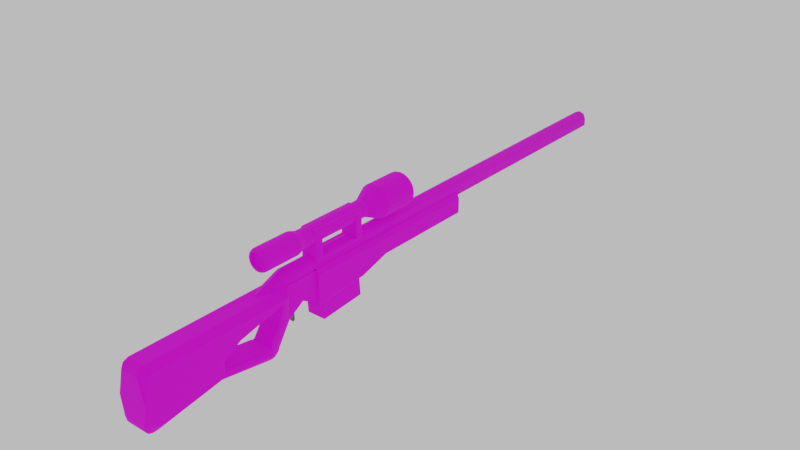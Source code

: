 # Source: awm.blend  (saved by Blender 3.6.11; exported with 4.5.12 LTS)
import bpy
from mathutils import Matrix  # noqa: F401  (used for matrix-valued properties, if any)

bpy.ops.wm.read_factory_settings(use_empty=True)
scene = bpy.context.scene
scene.name = 'Scene'

# ---- collections
col_collection = bpy.data.collections.new('Collection'); scene.collection.children.link(col_collection)

# ---- images (referenced by path relative to the original .blend; pixels are not part of the script)
import os
ASSET_DIR = os.environ.get("B2B_ASSET_DIR", "")  # directory of the original .blend (textures are referenced by path, not embedded)
HERE = os.path.dirname(os.path.abspath(__file__))  # packed textures are extracted next to this script under _unpacked/

def load_image(name, relpath, width, height, colorspace="sRGB"):
    """Load a texture the original file referenced (path relative to the .blend, or extracted next to this script)."""
    p = next((c for c in (os.path.join(HERE, relpath), os.path.join(ASSET_DIR, relpath)) if relpath and os.path.exists(c)), "")
    if p:
        img = bpy.data.images.load(p, check_existing=True)
        img.name = name
    else:  # same state as the original file: an image datablock whose file is absent (Cycles renders it pink)
        img = bpy.data.images.new(name, width, height)
        img.source = "FILE"
        img.filepath = "//" + (relpath or name)
    img.colorspace_settings.name = colorspace
    return img
img_awm_texture_png = load_image('AWM_texture.png', 'textures/AWM_texture.png', 1024, 1024, 'sRGB')

# ---- materials (node trees are filled in below, after node groups)
mat_priklad = bpy.data.materials.new('priklad')
mat_priklad.use_transparent_shadow = False
mat_metal = bpy.data.materials.new('metal')
mat_metal.use_transparent_shadow = False

# ---- material node trees
mat_priklad.use_nodes = True; mat_priklad.node_tree.nodes.clear()
_N = mat_priklad.node_tree.nodes; _L = mat_priklad.node_tree.links
n0 = _N.new('ShaderNodeBsdfPrincipled'); n0.name = 'Principled BSDF'; n0.location = (10, 300)
n0.distribution = 'GGX'
n0.subsurface_method = 'RANDOM_WALK_SKIN'
n0.inputs[2].default_value = 1.0
n0.inputs[3].default_value = 1.45
n0.inputs[27].default_value = (0.0, 0.0, 0.0, 1.0)
n0.inputs[28].default_value = 1.0
n1 = _N.new('ShaderNodeOutputMaterial'); n1.name = 'Material Output'; n1.location = (300, 300)
n2 = _N.new('ShaderNodeTexImage'); n2.name = 'Image Texture'; n2.location = (-329, 193)
n2.image = img_awm_texture_png
n2.interpolation = 'Closest'
_L.new(n0.outputs[0], n1.inputs[0])
_L.new(n2.outputs[0], n0.inputs[0])
n1.is_active_output = True
mat_metal.use_nodes = True; mat_metal.node_tree.nodes.clear()
_N = mat_metal.node_tree.nodes; _L = mat_metal.node_tree.links
n0 = _N.new('ShaderNodeBsdfPrincipled'); n0.name = 'Principled BSDF'; n0.location = (10, 300)
n0.distribution = 'GGX'
n0.subsurface_method = 'RANDOM_WALK_SKIN'
n0.inputs[0].default_value = (0.07324, 0.07324, 0.07324, 1.0)
n0.inputs[3].default_value = 1.45
n0.inputs[27].default_value = (0.0, 0.0, 0.0, 1.0)
n0.inputs[28].default_value = 1.0
n1 = _N.new('ShaderNodeOutputMaterial'); n1.name = 'Material Output'; n1.location = (300, 300)
_L.new(n0.outputs[0], n1.inputs[0])
n1.is_active_output = True

# ---- world
world_world = bpy.data.worlds.new('World'); scene.world = world_world
world_world.use_nodes = True; world_world.node_tree.nodes.clear()
_N = world_world.node_tree.nodes; _L = world_world.node_tree.links
n0 = _N.new('ShaderNodeOutputWorld'); n0.name = 'World Output'; n0.location = (300, 300)
n1 = _N.new('ShaderNodeBackground'); n1.name = 'Background'; n1.location = (10, 300)
n1.inputs[0].default_value = (0.6267, 0.6267, 0.6267, 1.0)
_L.new(n1.outputs[0], n0.inputs[0])
n0.is_active_output = True
world_world.color = (0.05088, 0.05088, 0.05088)
world_world.use_sun_shadow = False
world_world.sun_shadow_jitter_overblur = 0.0

# ---- meshes
me_cube_002 = bpy.data.meshes.new('Cube.002')
me_cube_002.from_pydata([(0.0, -1.43, -0.1522), (0.0, -1.43, 0.05874), (0.0, -1.965, 0.05874), (0.0, -1.208, -0.1569), (0.0, -1.208, -0.1703), (0.0, -0.6296, -0.07676), (0.0, 0.07676, -0.07115), (0.05874, -1.208, -0.1522), (0.05874, -1.208, 0.05874), (0.0, 0.07676, -0.07676), (0.0, 0.07676, -0.05761), (0.0, -0.8325, -0.1371), (0.09976, -2.454, -0.1522), (0.0, -1.208, 0.06377), (0.0, -1.208, 0.05875), (0.0, -1.208, 0.07676), (0.0, -0.6296, 0.06377), (0.0, -0.6296, 0.07676), (0.0, 0.07676, 0.06377), (0.05874, -1.319, 0.05874), (0.05874, -1.319, -0.08407), (0.0, 0.07676, 0.0324), (0.0, 0.07676, 0.07676), (0.0, -1.59, -0.2546), (0.0, -1.598, -0.2533), (0.0, -0.8325, 0.07676), (0.0, -1.965, -0.2438), (0.0, -1.319, -0.08407), (0.0, -1.319, 0.05874), (0.0, -1.471, -0.1474), (0.0, -2.454, -0.1522), (0.0, -1.208, 0.05874), (0.0, -1.208, -0.1522), (0.09976, -2.398, 0.0181), (0.09976, -2.414, 0.002307), (0.09976, -2.409, 0.01347), (0.0324, -0.8325, 0.07676), (0.07676, -0.8325, 0.0324), (0.06377, -0.8325, 0.06377), (0.0324, 0.07676, 0.07676), (0.07676, 0.07676, 0.0324), (0.06377, 0.07676, 0.06377), (0.07676, -0.6296, 0.0324), (0.0324, -0.6296, 0.07676), (0.06377, -0.6296, 0.06377), (0.07676, -1.208, 0.0324), (0.0324, -1.208, 0.07676), (0.05875, -1.208, 0.05875), (0.06377, -1.208, 0.06377), (0.07676, -0.8325, -0.118), (0.05788, -0.8325, -0.1371), (0.07123, -0.8325, -0.1315), (0.07676, 0.07676, -0.05761), (0.05788, 0.07676, -0.07676), (0.07123, 0.07676, -0.07115), (0.07676, -0.6296, -0.0576), (0.05788, -0.6296, -0.07676), (0.07123, -0.6296, -0.07115), (0.05788, -1.208, -0.1703), (0.07676, -1.208, -0.1511), (0.06341, -1.208, -0.1569), (0.07123, -1.208, -0.1646), (0.05874, -1.965, 0.05874), (0.05874, -1.43, 0.05874), (0.05965, -1.43, -0.1522), (0.05874, -1.578, -0.3373), (0.05874, -1.609, -0.3338), (0.05965, -1.549, -0.3285), (0.05965, -1.525, -0.3088), (0.05965, -1.512, -0.2812), (0.05874, -2.44, 0.04458), (0.05874, -2.406, 0.05874), (0.05874, -2.454, 0.01039), (0.0, -1.578, -0.3373), (0.0, -1.609, -0.3338), (0.0, -1.549, -0.3285), (0.0, -1.525, -0.3088), (0.0, -1.512, -0.2812), (0.0, -2.44, 0.04458), (0.0, -2.406, 0.05874), (0.0, -2.454, 0.01039), (0.0, -2.376, -0.3426), (0.0, -2.457, -0.2762), (0.0, -2.407, -0.3437), (0.0, -2.434, -0.3314), (0.0, -2.451, -0.3077), (0.09976, -2.433, -0.2451), (0.09976, -2.34, -0.3002), (0.09976, -2.421, -0.2698), (0.09976, -2.399, -0.2889), (0.09976, -2.371, -0.2995), (0.07569, -2.457, -0.2757), (0.06569, -2.375, -0.3425), (0.06973, -2.451, -0.3074), (0.06574, -2.434, -0.3313), (0.06432, -2.407, -0.3436), (0.09976, -1.965, 0.0181), (0.09976, -1.965, -0.1522), (0.09976, -1.965, -0.2438), (0.09976, -1.471, 0.0181), (0.06813, -1.471, -0.1474), (0.08907, -1.581, -0.3067), (0.0936, -1.598, -0.2941), (0.07547, -1.56, -0.3076), (0.06813, -1.558, -0.2831), (0.06813, -1.55, -0.2671), (0.0, -1.93, -0.1477), (0.0, -1.813, -0.08345), (0.0, -1.511, -0.1325), (0.0, -1.511, -0.01427), (0.0, -1.93, -0.2078), (0.0, -1.585, -0.2437), (0.06309, -1.511, -0.1325), (0.06813, -1.49, -0.1402), (0.06665, -1.505, -0.1347), (0.07539, -1.511, -0.01427), (0.09976, -1.491, 0.002085), (0.09263, -1.505, -0.009477), (0.09976, -1.956, -0.1511), (0.07539, -1.93, -0.1477), (0.09263, -1.937, -0.1487), (0.07539, -1.813, -0.08345), (0.09976, -1.824, -0.07588), (0.09263, -1.816, -0.08123), (0.09976, -1.955, -0.2341), (0.07539, -1.93, -0.2078), (0.09263, -1.937, -0.2155), (0.07539, -1.598, -0.2533), (0.0936, -1.598, -0.2825), (0.08646, -1.598, -0.2619), (0.06309, -1.585, -0.2437), (0.06813, -1.565, -0.2567), (0.06665, -1.579, -0.2475), (0.08201, -1.577, -0.2857), (0.06309, -1.59, -0.2546), (0.08054, -1.586, -0.2637)], [], [(65, 66, 74, 73), (71, 62, 2, 79), (7, 20, 27, 32), (55, 42, 37, 49), (62, 63, 1, 2), (12, 72, 80, 30), (52, 40, 42, 55), (12, 30, 82, 91), (39, 41, 18, 22), (43, 39, 22, 17), (49, 37, 45, 59), (63, 19, 28, 1), (56, 50, 11, 5), (8, 7, 60, 59, 45, 47), (53, 56, 5, 9), (20, 64, 0, 27), (97, 96, 33, 35, 34, 12), (20, 19, 63, 64), (54, 53, 9, 6), (72, 70, 78, 80), (68, 67, 75, 76), (113, 131, 105, 100), (46, 36, 25, 15), (19, 8, 31, 28), (58, 60, 3, 4), (40, 52, 10, 21), (87, 92, 98), (7, 8, 19, 20), (24, 110, 125, 127), (52, 54, 6, 10), (44, 43, 17, 16), (47, 46, 15, 14), (48, 47, 14, 13), (8, 47, 14, 31), (67, 65, 73, 75), (50, 58, 4, 11), (70, 71, 79, 78), (100, 29, 0, 64), (36, 43, 17, 25), (66, 98, 26, 74), (41, 40, 21, 18), (69, 68, 76, 77), (45, 48, 47), (48, 46, 47), (43, 36, 38, 44), (44, 38, 37, 42), (39, 43, 44, 41), (41, 44, 42, 40), (45, 37, 38, 48), (48, 38, 36, 46), (60, 7, 32, 3), (58, 61, 60), (61, 59, 60), (56, 53, 54, 57), (57, 54, 52, 55), (50, 56, 57, 51), (51, 57, 55, 49), (58, 50, 51, 61), (61, 51, 49, 59), (64, 69, 77, 0), (12, 91, 86), (96, 99, 63, 62), (99, 100, 64, 63), (97, 12, 86, 88, 89, 90, 87, 98), (101, 102, 66, 65), (103, 101, 65, 67), (104, 103, 67, 68), (105, 104, 68, 69), (100, 105, 69, 64), (102, 98, 66), (35, 33, 71, 70), (34, 35, 70, 72), (12, 34, 72), (33, 96, 62, 71), (92, 87, 90, 95), (95, 90, 89, 94), (94, 89, 88, 93), (93, 88, 86, 91), (81, 92, 95, 83), (83, 95, 94, 84), (84, 94, 93, 85), (85, 93, 91, 82), (92, 81, 26, 98), (125, 110, 106, 119), (121, 119, 106, 107), (118, 122, 96, 97), (130, 112, 108, 111), (23, 134, 130, 111), (133, 103, 104), (133, 101, 103), (115, 121, 107, 109), (127, 134, 23, 24), (122, 116, 99, 96), (124, 118, 97, 98), (133, 128, 102, 101), (131, 133, 104, 105), (112, 115, 109, 108), (128, 124, 98, 102), (122, 118, 120, 123), (123, 120, 119, 121), (118, 124, 126, 120), (120, 126, 125, 119), (121, 115, 117, 123), (123, 117, 116, 122), (115, 112, 114, 117), (117, 114, 113, 116), (134, 127, 129, 135), (135, 129, 128, 133), (112, 130, 132, 114), (114, 132, 131, 113), (127, 125, 126, 129), (129, 126, 124, 128), (130, 134, 135, 132), (132, 135, 133, 131), (116, 113, 100, 99)])
_uv = me_cube_002.uv_layers.new(name='UVMap')
_uv.uv.foreach_set('vector', [0.3143, 0.9645, 0.326, 0.9644, 0.3258, 0.9871, 0.3141, 0.9872, 0.2066, 0.8584, 0.3776, 0.8584, 0.3777, 0.881, 0.2066, 0.881, 0.5495, 0.917, 0.5897, 0.9152, 0.5893, 0.9379, 0.549, 0.9397, 0.2274, 0.8721, 0.2274, 0.907, 0.1487, 0.907, 0.1487, 0.8487, 0.3776, 0.8584, 0.5852, 0.8584, 0.5852, 0.881, 0.3777, 0.881, 0.1113, 0.9239, 0.04824, 0.908, 0.04822, 0.8852, 0.1113, 0.8852, 0.501, 0.872, 0.501, 0.9069, 0.2274, 0.907, 0.2274, 0.8721, 0.1113, 0.9239, 0.1113, 0.8852, 0.1594, 0.8852, 0.1592, 0.9145, 0.4558, 0.8831, 0.4608, 0.871, 0.4609, 0.8957, 0.4558, 0.8957, 0.2345, 0.9831, 0.5086, 0.9831, 0.5086, 0.9956, 0.2346, 0.9956, 0.1487, 0.8487, 0.1487, 0.907, 0.003065, 0.9071, 0.003065, 0.8359, 0.5852, 0.8584, 0.6282, 0.8584, 0.6282, 0.881, 0.5852, 0.881, 0.2804, 0.9379, 0.361, 0.9394, 0.361, 0.9618, 0.2803, 0.9603, 0.367, 0.8887, 0.4488, 0.8887, 0.4506, 0.8905, 0.4484, 0.8957, 0.3772, 0.8957, 0.367, 0.8887, 0.007655, 0.9396, 0.2804, 0.9379, 0.2803, 0.9603, 0.007605, 0.962, 0.5897, 0.9152, 0.6351, 0.9175, 0.6346, 0.9406, 0.5893, 0.9379, 0.4764, 0.9163, 0.4737, 0.8503, 0.6412, 0.8432, 0.6456, 0.8448, 0.6475, 0.8491, 0.6658, 0.9083, 0.2245, 0.9004, 0.2222, 0.845, 0.2651, 0.8432, 0.2686, 0.925, 0.5128, 0.8681, 0.515, 0.8733, 0.5151, 0.8957, 0.5129, 0.8957, 0.04824, 0.908, 0.0348, 0.9082, 0.03477, 0.8854, 0.04822, 0.8852, 0.2929, 0.9633, 0.3027, 0.9639, 0.3025, 0.987, 0.2927, 0.9863, 0.2919, 0.9193, 0.3228, 0.9633, 0.317, 0.9676, 0.2844, 0.9225, 0.009952, 0.9831, 0.1558, 0.9831, 0.1558, 0.9956, 0.009956, 0.9956, 0.6282, 0.8584, 0.6712, 0.8584, 0.6712, 0.881, 0.6282, 0.881, 0.4558, 0.8884, 0.4506, 0.8905, 0.4506, 0.8659, 0.4558, 0.8659, 0.4728, 0.8659, 0.5076, 0.8659, 0.5077, 0.8957, 0.473, 0.8957, 0.6071, 0.9473, 0.6223, 0.9618, 0.4603, 0.9455, 0.1827, 0.9286, 0.1793, 0.8468, 0.2222, 0.845, 0.2245, 0.9004, 0.1666, 0.8829, 0.03777, 0.8852, 0.03773, 0.8562, 0.1665, 0.8538, 0.5076, 0.8659, 0.5128, 0.8681, 0.5129, 0.8957, 0.5077, 0.8957, 0.6693, 0.9822, 0.6571, 0.9872, 0.6445, 0.9872, 0.6445, 0.9822, 0.367, 0.8887, 0.36, 0.8785, 0.36, 0.8659, 0.367, 0.8659, 0.6445, 0.9822, 0.6465, 0.9802, 0.6693, 0.9802, 0.6692, 0.9822, 0.367, 0.8887, 0.367, 0.8887, 0.367, 0.8659, 0.367, 0.8659, 0.3027, 0.9639, 0.3143, 0.9645, 0.3141, 0.9872, 0.3025, 0.987, 0.361, 0.9394, 0.5075, 0.9396, 0.5074, 0.962, 0.361, 0.9618, 0.1934, 0.8577, 0.2066, 0.8584, 0.2066, 0.881, 0.1934, 0.8803, 0.6506, 0.9142, 0.6501, 0.9406, 0.6346, 0.9406, 0.6351, 0.9175, 0.1558, 0.9831, 0.2345, 0.9831, 0.2346, 0.9956, 0.1558, 0.9956, 0.326, 0.9644, 0.4603, 0.9455, 0.46, 0.9841, 0.3258, 0.9871, 0.4608, 0.871, 0.4728, 0.8659, 0.473, 0.8957, 0.4609, 0.8957, 0.5834, 0.8799, 0.5946, 0.88, 0.5941, 0.9031, 0.5829, 0.903, 0.3772, 0.8957, 0.365, 0.8907, 0.367, 0.8887, 0.365, 0.8907, 0.36, 0.8785, 0.367, 0.8887, 0.2345, 0.9831, 0.1558, 0.9831, 0.1558, 0.9705, 0.2346, 0.9705, 0.2276, 0.9192, 0.149, 0.9192, 0.1487, 0.907, 0.2274, 0.907, 0.5086, 0.9831, 0.2345, 0.9831, 0.2346, 0.9705, 0.5086, 0.9705, 0.5013, 0.9191, 0.2276, 0.9192, 0.2274, 0.907, 0.501, 0.9069, 0.003065, 0.9071, 0.1487, 0.907, 0.149, 0.9192, 0.003329, 0.9193, 0.00996, 0.9705, 0.1558, 0.9705, 0.1558, 0.9831, 0.009952, 0.9831, 0.4506, 0.8905, 0.4488, 0.8887, 0.4488, 0.8659, 0.4506, 0.8659, 0.4558, 0.8884, 0.4536, 0.8936, 0.4506, 0.8905, 0.4536, 0.8936, 0.4484, 0.8957, 0.4506, 0.8905, 0.2804, 0.9379, 0.007655, 0.9396, 0.007451, 0.9342, 0.2802, 0.9326, 0.2275, 0.8668, 0.5011, 0.8667, 0.501, 0.872, 0.2274, 0.8721, 0.361, 0.9394, 0.2804, 0.9379, 0.2802, 0.9326, 0.3608, 0.9341, 0.1488, 0.8434, 0.2275, 0.8668, 0.2274, 0.8721, 0.1487, 0.8487, 0.5075, 0.9396, 0.361, 0.9394, 0.3608, 0.9341, 0.5072, 0.9342, 0.003178, 0.8306, 0.1488, 0.8434, 0.1487, 0.8487, 0.003065, 0.8359, 0.5304, 0.88, 0.5834, 0.8799, 0.5829, 0.903, 0.5299, 0.9031, 0.6658, 0.9083, 0.6684, 0.9561, 0.6589, 0.9447, 0.3777, 0.8406, 0.5694, 0.8406, 0.5852, 0.8584, 0.3776, 0.8584, 0.2824, 0.8584, 0.2844, 0.9225, 0.2686, 0.925, 0.2651, 0.8432, 0.4764, 0.9163, 0.6658, 0.9083, 0.6589, 0.9447, 0.6548, 0.9544, 0.6466, 0.9622, 0.6358, 0.9668, 0.6239, 0.9675, 0.4779, 0.9518, 0.3299, 0.9825, 0.3365, 0.9773, 0.3405, 0.9925, 0.3287, 0.9943, 0.3217, 0.9831, 0.3299, 0.9825, 0.3287, 0.9943, 0.3173, 0.9914, 0.3203, 0.9737, 0.3217, 0.9831, 0.3173, 0.9914, 0.308, 0.9841, 0.317, 0.9676, 0.3203, 0.9737, 0.308, 0.9841, 0.3022, 0.9737, 0.2844, 0.9225, 0.317, 0.9676, 0.3022, 0.9737, 0.2686, 0.925, 0.3365, 0.9773, 0.4779, 0.9518, 0.3405, 0.9925, 0.2055, 0.8404, 0.2098, 0.8406, 0.2066, 0.8584, 0.1934, 0.8577, 0.05086, 0.9244, 0.04647, 0.9244, 0.0348, 0.9082, 0.04824, 0.908, 0.1113, 0.9239, 0.05086, 0.9244, 0.04824, 0.908, 0.2098, 0.8406, 0.3777, 0.8406, 0.3776, 0.8584, 0.2066, 0.8584, 0.6376, 0.9833, 0.6239, 0.9675, 0.6358, 0.9668, 0.65, 0.9832, 0.65, 0.9832, 0.6358, 0.9668, 0.6466, 0.9622, 0.6601, 0.978, 0.6601, 0.978, 0.6466, 0.9622, 0.6548, 0.9544, 0.6666, 0.9685, 0.6666, 0.9685, 0.6548, 0.9544, 0.6589, 0.9447, 0.6684, 0.9561, 0.6223, 0.9872, 0.6223, 0.9618, 0.6347, 0.9624, 0.6346, 0.9872, 0.6346, 0.9872, 0.6347, 0.9624, 0.6445, 0.9614, 0.6444, 0.9868, 0.1805, 0.8855, 0.1805, 0.911, 0.1715, 0.9123, 0.1715, 0.8853, 0.1715, 0.8853, 0.1715, 0.9123, 0.1592, 0.9145, 0.1594, 0.8852, 0.6223, 0.9618, 0.6223, 0.9872, 0.46, 0.9841, 0.4603, 0.9455, 0.6238, 0.9031, 0.5946, 0.9032, 0.5946, 0.88, 0.6238, 0.8799, 0.4877, 0.9055, 0.5353, 0.9063, 0.5359, 0.9355, 0.4882, 0.9346, 0.4731, 0.916, 0.4206, 0.889, 0.4737, 0.8503, 0.4764, 0.9163, 0.6785, 0.8595, 0.6344, 0.8599, 0.6347, 0.8354, 0.6788, 0.835, 0.683, 0.835, 0.6828, 0.8594, 0.6785, 0.8595, 0.6788, 0.835, 0.3281, 0.9743, 0.3217, 0.9831, 0.3203, 0.9737, 0.3281, 0.9743, 0.3299, 0.9825, 0.3217, 0.9831, 0.3686, 0.9063, 0.4877, 0.9055, 0.4882, 0.9346, 0.3692, 0.9355, 0.1665, 0.8538, 0.1697, 0.8585, 0.1697, 0.8828, 0.1666, 0.8829, 0.4206, 0.889, 0.2903, 0.8642, 0.2824, 0.8584, 0.4737, 0.8503, 0.4741, 0.9482, 0.4731, 0.916, 0.4764, 0.9163, 0.4779, 0.9518, 0.3281, 0.9743, 0.3363, 0.9728, 0.3365, 0.9773, 0.3299, 0.9825, 0.3228, 0.9633, 0.3281, 0.9743, 0.3203, 0.9737, 0.317, 0.9676, 0.6344, 0.8599, 0.5886, 0.8642, 0.5888, 0.835, 0.6347, 0.8354, 0.3363, 0.9728, 0.4741, 0.9482, 0.4779, 0.9518, 0.3365, 0.9773, 0.4206, 0.889, 0.4731, 0.916, 0.4655, 0.9154, 0.4174, 0.8912, 0.4888, 0.8987, 0.5383, 0.8996, 0.5353, 0.9063, 0.4877, 0.9055, 0.4731, 0.916, 0.4741, 0.9482, 0.4665, 0.9413, 0.4655, 0.9154, 0.6306, 0.8806, 0.6306, 0.9064, 0.6238, 0.9031, 0.6238, 0.8799, 0.4877, 0.9055, 0.3686, 0.9063, 0.366, 0.8996, 0.4888, 0.8987, 0.4888, 0.8987, 0.366, 0.8996, 0.36, 0.8966, 0.4916, 0.8957, 0.5886, 0.8642, 0.6344, 0.8599, 0.6352, 0.8613, 0.5866, 0.8709, 0.2959, 0.8685, 0.2974, 0.917, 0.2919, 0.9193, 0.2903, 0.8642, 0.1697, 0.8585, 0.1665, 0.8538, 0.1665, 0.8492, 0.1711, 0.8513, 0.3311, 0.9657, 0.3357, 0.9648, 0.3363, 0.9728, 0.3281, 0.9743, 0.2997, 0.916, 0.3299, 0.9579, 0.3278, 0.9595, 0.2974, 0.917, 0.2974, 0.917, 0.3278, 0.9595, 0.3228, 0.9633, 0.2919, 0.9193, 0.1665, 0.8538, 0.03773, 0.8562, 0.03478, 0.8492, 0.1665, 0.8492, 0.3357, 0.9648, 0.4665, 0.9413, 0.4741, 0.9482, 0.3363, 0.9728, 0.1716, 0.859, 0.1697, 0.8585, 0.1711, 0.8513, 0.1738, 0.8575, 0.3278, 0.9595, 0.3311, 0.9657, 0.3281, 0.9743, 0.3228, 0.9633, 0.2903, 0.8642, 0.2919, 0.9193, 0.2844, 0.9225, 0.2824, 0.8584])
me_cube_002.materials.append(mat_priklad)
me_cube_002.update()
me_cube_003 = bpy.data.meshes.new('Cube.003')
me_cube_003.from_pydata([(0.04922, 2.993, -0.04922), (0.04922, -0.04922, -0.04922), (0.04922, 2.993, -0.002227), (0.0, 2.991, 0.04836), (0.03415, 2.993, 0.03415), (-0.002227, -0.04922, 0.04922), (0.04922, -0.04922, -0.002227), (0.03415, -0.04922, 0.03415), (0.04922, -0.2638, -0.1248), (-0.002227, -0.2638, -0.03512), (0.04922, -0.2638, -0.08657), (0.03415, -0.2638, -0.05019), (0.0, -0.04922, -0.04922), (0.0, -0.2638, -0.1248), (0.0, 2.993, -0.04922), (0.03339, 2.993, -0.03133), (0.03339, 2.993, -0.002778), (0.0, 2.992, 0.02795), (0.02776, 2.993, 0.01932), (0.0, 2.993, -0.03835), (0.03339, 2.754, -0.03133), (0.03339, 2.754, -0.002778), (0.0, 2.753, 0.02795), (0.02776, 2.754, 0.01932), (0.0, 2.754, -0.03835)], [], [(2, 0, 1, 6), (5, 3, 4, 7), (7, 4, 2, 6), (6, 1, 8, 10), (7, 6, 10, 11), (5, 7, 11, 9), (8, 1, 12, 13), (14, 0, 15, 19), (0, 14, 12, 1), (4, 3, 17, 18), (0, 2, 16, 15), (2, 4, 18, 16), (19, 15, 20, 24), (16, 18, 23, 21), (18, 17, 22, 23), (15, 16, 21, 20), (22, 24, 20, 21, 23)])
me_cube_003.polygons.foreach_set('use_smooth', [True] * 17)
_uv = me_cube_003.uv_layers.new(name='UVMap')
_uv.uv.foreach_set('vector', [0.009239, 0.8052, 0.009372, 0.7981, 0.4761, 0.8034, 0.476, 0.8105, 0.4692, 0.7848, 0.009218, 0.7802, 0.009278, 0.7742, 0.4693, 0.7788, 0.4759, 0.8164, 0.009218, 0.8112, 0.009239, 0.8052, 0.476, 0.8105, 0.476, 0.8105, 0.4761, 0.8034, 0.5092, 0.7924, 0.5091, 0.7981, 0.4759, 0.8164, 0.476, 0.8105, 0.5091, 0.7981, 0.5091, 0.8041, 0.4692, 0.7848, 0.4693, 0.7788, 0.5038, 0.7742, 0.5038, 0.7802, 0.504, 0.7924, 0.4696, 0.7924, 0.4696, 0.7848, 0.504, 0.7848, 0.009218, 0.7848, 0.009218, 0.7924, 0.009218, 0.7924, 0.009218, 0.7848, 0.009218, 0.7924, 0.009218, 0.7848, 0.4696, 0.7848, 0.4696, 0.7924, 0.009278, 0.7742, 0.009218, 0.7802, 0.009218, 0.7802, 0.009278, 0.7742, 0.009372, 0.7981, 0.009239, 0.8052, 0.009239, 0.8052, 0.009372, 0.7981, 0.009239, 0.8052, 0.009218, 0.8112, 0.009218, 0.8112, 0.009239, 0.8052, 0.3337, 0.6967, 0.3443, 0.6968, 0.3443, 0.7711, 0.3337, 0.7711, 0.3531, 0.6968, 0.3601, 0.6968, 0.3601, 0.7711, 0.3531, 0.7711, 0.3601, 0.6964, 0.3691, 0.6968, 0.3691, 0.7711, 0.3601, 0.7708, 0.3443, 0.6968, 0.3531, 0.6968, 0.3531, 0.7711, 0.3443, 0.7711, 0.3233, 0.7711, 0.3233, 0.7505, 0.3337, 0.7527, 0.3337, 0.7616, 0.3319, 0.7684])
me_cube_003.materials.append(mat_priklad)
me_cube_003.update()
me_cube_004 = bpy.data.meshes.new('Cube.004')
me_cube_004.from_pydata([(0.02882, 0.106, 0.06628), (0.06349, 0.1553, -0.06628), (0.02882, -0.106, 0.06628), (0.06349, -0.1553, -0.06628), (0.06349, -0.1553, 0.06628), (0.06349, 0.1553, 0.06628), (0.02882, 0.106, 0.01695), (0.02882, -0.106, 0.01695), (0.0, -0.1553, 0.06628), (0.0, -0.1553, -0.06628), (0.0, 0.1553, 0.06628), (0.0, 0.1553, -0.06628), (0.0, -0.106, 0.06628), (0.0, 0.106, 0.06628), (0.0, -0.106, 0.01695), (0.0, 0.106, 0.01695), (-9.502e-17, -0.023, 0.06637), (0.01809, -0.02328, 0.04829), (0.01279, -0.02308, 0.06108), (-1.191e-16, 0.08528, 0.06468), (0.01809, 0.085, 0.0466), (0.01279, 0.0852, 0.05939), (-2.754e-11, 0.08523, 0.06142), (0.01483, 0.085, 0.0466), (0.01049, 0.08516, 0.05708), (-2.754e-11, 0.09115, 0.06133), (0.01483, 0.09092, 0.0465), (0.01049, 0.09108, 0.05699), (-3.582e-11, 0.09122, 0.06579), (0.01928, 0.09092, 0.0465), (0.01364, 0.09113, 0.06014), (-3.247e-11, 0.09694, 0.06389), (0.01748, 0.09666, 0.04641), (0.01236, 0.09686, 0.05877), (-3.824e-11, -0.0308, 0.06197), (0.01356, -0.03101, 0.04841), (0.009589, -0.03086, 0.05799), (-3.824e-11, -0.05043, 0.06227), (0.01356, -0.05065, 0.04871), (0.009589, -0.0505, 0.0583), (-2.445e-11, -0.05045, 0.06129), (0.01258, -0.05065, 0.04871), (0.008896, -0.05051, 0.05761), (-5.665e-11, -0.1009, 0.05428), (0.004778, -0.101, 0.0495), (0.003379, -0.1009, 0.05288), (-1.256e-16, 0.09666, 0.04641), (-8.171e-17, -0.101, 0.0495)], [(29, 46)], [(5, 1, 3, 4), (10, 11, 1, 5), (13, 0, 6, 15), (9, 3, 1, 11), (2, 0, 5, 4), (12, 2, 4, 8), (0, 2, 7, 6), (2, 12, 14, 7), (7, 14, 15, 6), (0, 13, 10, 5), (4, 3, 9, 8), (16, 18, 21, 19), (18, 17, 20, 21), (21, 20, 23, 24), (19, 21, 24, 22), (24, 23, 26, 27), (22, 24, 27, 25), (25, 27, 30, 28), (27, 26, 29, 30), (30, 29, 32, 33), (28, 30, 33, 31), (17, 18, 36, 35), (18, 16, 34, 36), (35, 36, 39, 38), (36, 34, 37, 39), (38, 39, 42, 41), (39, 37, 40, 42), (42, 40, 43, 45), (41, 42, 45, 44), (32, 46, 31, 33), (44, 45, 43, 47)])
_uv = me_cube_004.uv_layers.new(name='UVMap')
_uv.uv.foreach_set('vector', [0.2177, 0.7677, 0.2177, 0.7169, 0.3368, 0.7169, 0.3368, 0.7677, 0.7086, 0.725, 0.7086, 0.7835, 0.6805, 0.7835, 0.6805, 0.725, 0.1668, 0.7304, 0.1865, 0.7304, 0.1865, 0.7528, 0.1668, 0.7528, 0.3729, 0.7254, 0.3729, 0.703, 0.4822, 0.703, 0.4822, 0.7254, 0.5411, 0.7384, 0.6229, 0.7384, 0.6419, 0.7461, 0.522, 0.7461, 0.5411, 0.7216, 0.5411, 0.7384, 0.522, 0.7461, 0.522, 0.7216, 0.7151, 0.9803, 0.7151, 0.9377, 0.7251, 0.9377, 0.7251, 0.9803, 0.1865, 0.7304, 0.2062, 0.7304, 0.2062, 0.7528, 0.1865, 0.7528, 0.7251, 0.9377, 0.7338, 0.9377, 0.7338, 0.9803, 0.7251, 0.9803, 0.6229, 0.7384, 0.6229, 0.7216, 0.6419, 0.7216, 0.6419, 0.7461, 0.6925, 0.7017, 0.6925, 0.7576, 0.6658, 0.7576, 0.6658, 0.7017, 0.7897, 0.9388, 0.7793, 0.9388, 0.7793, 0.8577, 0.7897, 0.8577, 0.7793, 0.9388, 0.7719, 0.9393, 0.7719, 0.8581, 0.7793, 0.8577, 0.7993, 0.8766, 0.8089, 0.8806, 0.8071, 0.8823, 0.7993, 0.8791, 0.7897, 0.8806, 0.7993, 0.8766, 0.7993, 0.8791, 0.7914, 0.8823, 0.7983, 0.887, 0.8043, 0.8868, 0.8042, 0.8912, 0.7982, 0.8915, 0.7898, 0.8868, 0.7983, 0.887, 0.7982, 0.8915, 0.7897, 0.8912, 0.792, 0.87, 0.7999, 0.8733, 0.7999, 0.8766, 0.7897, 0.8724, 0.7999, 0.8733, 0.8078, 0.87, 0.8101, 0.8724, 0.7999, 0.8766, 0.8007, 0.8826, 0.8086, 0.8823, 0.8072, 0.8866, 0.8001, 0.8868, 0.7897, 0.8823, 0.8007, 0.8826, 0.8001, 0.8868, 0.7901, 0.8866, 0.7719, 0.9393, 0.7793, 0.9388, 0.7806, 0.9448, 0.7751, 0.9451, 0.7793, 0.9388, 0.7897, 0.9388, 0.7884, 0.9448, 0.7806, 0.9448, 0.7751, 0.9451, 0.7806, 0.9448, 0.7806, 0.9595, 0.7751, 0.9598, 0.7806, 0.9448, 0.7884, 0.9448, 0.7884, 0.9595, 0.7806, 0.9595, 0.8041, 0.892, 0.7969, 0.895, 0.7969, 0.8942, 0.8035, 0.8915, 0.7969, 0.895, 0.7897, 0.892, 0.7902, 0.8915, 0.7969, 0.8942, 0.7897, 0.8649, 0.7897, 0.8577, 0.8277, 0.8599, 0.8277, 0.8627, 0.79, 0.87, 0.7897, 0.8649, 0.8277, 0.8627, 0.8278, 0.8646, 0.8028, 0.895, 0.8028, 0.9081, 0.7897, 0.9081, 0.7935, 0.8988, 0.7933, 0.9117, 0.7907, 0.9106, 0.7897, 0.9081, 0.7933, 0.9081])
me_cube_004.materials.append(mat_priklad)
me_cube_004.update()
me_circle = bpy.data.meshes.new('Circle')
me_circle.from_pydata([(0.0, 0.1085, 0.0), (0.0, -0.1085, 0.0), (0.03352, -0.1032, 0.0), (0.06377, -0.08777, 0.0), (0.08777, -0.06377, 0.0), (0.1032, -0.03352, 0.0), (0.1085, 0.0, 0.0), (0.1032, 0.03352, 0.0), (0.08777, 0.06377, 0.0), (0.06377, 0.08777, 0.0), (0.03352, 0.1032, 0.0), (-4.411e-17, 0.1085, -0.1987), (-4.411e-17, -0.1085, -0.1987), (0.03352, -0.1032, -0.1987), (0.06377, -0.08777, -0.1987), (0.08777, -0.06377, -0.1987), (0.1032, -0.03352, -0.1987), (0.1085, 8.684e-09, -0.1987), (0.1032, 0.03352, -0.1987), (0.08777, 0.06377, -0.1987), (0.06377, 0.08777, -0.1987), (0.03352, 0.1032, -0.1987), (7.347e-10, 0.055, -0.3126), (7.347e-10, -0.055, -0.3126), (0.017, -0.05231, -0.3126), (0.03233, -0.04449, -0.3126), (0.04449, -0.03233, -0.3126), (0.05231, -0.017, -0.3126), (0.055, 6.928e-09, -0.3126), (0.05231, 0.017, -0.3126), (0.04449, 0.03233, -0.3126), (0.03233, 0.04449, -0.3126), (0.017, 0.05231, -0.3126), (7.347e-10, 0.055, -0.8283), (7.347e-10, -0.055, -0.8283), (0.017, -0.05231, -0.8283), (0.03233, -0.04449, -0.8283), (0.04449, -0.03233, -0.8283), (0.05231, -0.017, -0.8283), (0.055, 2.947e-08, -0.8283), (0.05231, 0.017, -0.8283), (0.04449, 0.03233, -0.8283), (0.03233, 0.04449, -0.8283), (0.017, 0.05231, -0.8283), (1.144e-09, 0.07239, -0.8794), (1.144e-09, -0.07239, -0.8794), (0.02237, -0.06885, -0.8794), (0.04255, -0.05856, -0.8794), (0.05856, -0.04255, -0.8794), (0.06885, -0.02237, -0.8794), (0.07239, 3.355e-08, -0.8794), (0.06885, 0.02237, -0.8794), (0.05856, 0.04255, -0.8794), (0.04255, 0.05856, -0.8794), (0.02237, 0.06885, -0.8794), (0.01574, 0.04845, -1.118), (0.02994, 0.04121, -1.118), (0.04121, 0.02994, -1.118), (0.04845, 0.01574, -1.118), (0.05094, 4.547e-08, -1.118), (0.04845, -0.01574, -1.118), (0.04121, -0.02994, -1.118), (0.02994, -0.04121, -1.118), (0.01574, -0.04845, -1.118), (4.584e-09, -0.05094, -1.118), (5.594e-09, 0.05094, -1.118), (2.627e-09, 0.05094, -1.141), (1.144e-09, 0.07239, -1.12), (1.591e-09, 0.06611, -1.135), (1.144e-09, -0.07239, -1.12), (1.617e-09, -0.05094, -1.141), (1.288e-09, -0.06611, -1.135), (0.02237, -0.06885, -1.12), (0.01574, -0.04845, -1.141), (0.02043, -0.06287, -1.135), (0.04255, -0.05856, -1.12), (0.02994, -0.04121, -1.141), (0.03886, -0.05348, -1.135), (0.05856, -0.04255, -1.12), (0.04121, -0.02994, -1.141), (0.05348, -0.03886, -1.135), (0.06885, -0.02237, -1.12), (0.04845, -0.01574, -1.141), (0.06287, -0.02043, -1.135), (0.07239, 4.405e-08, -1.12), (0.05094, 4.547e-08, -1.141), (0.06611, 4.486e-08, -1.135), (0.06885, 0.02237, -1.12), (0.04845, 0.01574, -1.141), (0.06287, 0.02043, -1.135), (0.05856, 0.04255, -1.12), (0.04121, 0.02994, -1.141), (0.05348, 0.03886, -1.135), (0.04255, 0.05856, -1.12), (0.02994, 0.04121, -1.141), (0.03886, 0.05348, -1.135), (0.02237, 0.06885, -1.12), (0.01574, 0.04845, -1.141), (0.02043, 0.06287, -1.135), (6.392e-18, 0.1085, 0.02878), (2.021e-10, 0.09474, 0.04236), (5.052e-11, 0.1045, 0.03839), (-2.021e-10, -0.09474, 0.04236), (6.392e-18, -0.1085, 0.02878), (-5.052e-11, -0.1045, 0.03839), (0.02928, -0.0901, 0.04236), (0.03352, -0.1032, 0.02878), (0.03228, -0.09935, 0.03839), (0.05569, -0.07664, 0.04236), (0.06377, -0.08777, 0.02878), (0.0614, -0.08451, 0.03839), (0.07664, -0.05569, 0.04236), (0.08777, -0.06377, 0.02878), (0.08451, -0.0614, 0.03839), (0.0901, -0.02928, 0.04236), (0.1032, -0.03352, 0.02878), (0.09935, -0.03228, 0.03839), (0.09474, -2.021e-09, 0.04236), (0.1085, -1.258e-09, 0.02878), (0.1045, -1.743e-09, 0.03839), (0.0901, 0.02928, 0.04236), (0.1032, 0.03352, 0.02878), (0.09935, 0.03228, 0.03839), (0.07664, 0.05569, 0.04236), (0.08777, 0.06377, 0.02878), (0.08451, 0.0614, 0.03839), (0.05569, 0.07664, 0.04236), (0.06377, 0.08777, 0.02878), (0.0614, 0.08451, 0.03839), (0.02928, 0.0901, 0.04236), (0.03352, 0.1032, 0.02878), (0.03228, 0.09935, 0.03839), (0.02928, 0.0901, 0.0005122), (0.05569, 0.07664, 0.0005122), (0.07664, 0.05569, 0.0005122), (0.0901, 0.02928, 0.0005122), (0.09474, -1.913e-10, 0.0005122), (0.0901, -0.02928, 0.0005122), (0.07664, -0.05569, 0.0005122), (0.05569, -0.07664, 0.0005122), (0.02928, -0.0901, 0.0005122), (0.0, -0.09474, 0.0005122), (0.0, 0.09474, 0.0005122)], [], [(2, 106, 103, 1), (10, 130, 127, 9), (3, 109, 106, 2), (4, 112, 109, 3), (5, 115, 112, 4), (6, 118, 115, 5), (7, 121, 118, 6), (8, 124, 121, 7), (9, 127, 124, 8), (8, 19, 20, 9), (1, 12, 13, 2), (9, 20, 21, 10), (2, 13, 14, 3), (10, 21, 11, 0), (3, 14, 15, 4), (4, 15, 16, 5), (5, 16, 17, 6), (6, 17, 18, 7), (7, 18, 19, 8), (18, 29, 30, 19), (19, 30, 31, 20), (12, 23, 24, 13), (20, 31, 32, 21), (13, 24, 25, 14), (21, 32, 22, 11), (14, 25, 26, 15), (15, 26, 27, 16), (16, 27, 28, 17), (17, 28, 29, 18), (26, 37, 38, 27), (27, 38, 39, 28), (28, 39, 40, 29), (29, 40, 41, 30), (30, 41, 42, 31), (23, 34, 35, 24), (31, 42, 43, 32), (24, 35, 36, 25), (32, 43, 33, 22), (25, 36, 37, 26), (41, 52, 53, 42), (34, 45, 46, 35), (42, 53, 54, 43), (35, 46, 47, 36), (43, 54, 44, 33), (36, 47, 48, 37), (37, 48, 49, 38), (38, 49, 50, 39), (39, 50, 51, 40), (40, 51, 52, 41), (50, 84, 87, 51), (51, 87, 90, 52), (52, 90, 93, 53), (45, 69, 72, 46), (53, 93, 96, 54), (46, 72, 75, 47), (47, 75, 78, 48), (48, 78, 81, 49), (49, 81, 84, 50), (54, 96, 67, 44), (73, 74, 71, 70), (74, 72, 69, 71), (76, 77, 74, 73), (77, 75, 72, 74), (79, 80, 77, 76), (80, 78, 75, 77), (82, 83, 80, 79), (83, 81, 78, 80), (85, 86, 83, 82), (86, 84, 81, 83), (88, 89, 86, 85), (89, 87, 84, 86), (91, 92, 89, 88), (92, 90, 87, 89), (94, 95, 92, 91), (95, 93, 90, 92), (97, 98, 95, 94), (98, 96, 93, 95), (66, 68, 98, 97), (68, 67, 96, 98), (73, 63, 62, 76), (82, 60, 59, 85), (91, 57, 56, 94), (97, 55, 65, 66), (70, 64, 63, 73), (79, 61, 60, 82), (88, 58, 57, 91), (76, 62, 61, 79), (85, 59, 58, 88), (94, 56, 55, 97), (0, 99, 130, 10), (120, 123, 134, 135), (55, 56, 57, 58, 59, 60, 61, 62, 63, 64, 65), (106, 107, 104, 103), (107, 105, 102, 104), (109, 110, 107, 106), (110, 108, 105, 107), (112, 113, 110, 109), (113, 111, 108, 110), (115, 116, 113, 112), (116, 114, 111, 113), (118, 119, 116, 115), (119, 117, 114, 116), (121, 122, 119, 118), (122, 120, 117, 119), (124, 125, 122, 121), (125, 123, 120, 122), (127, 128, 125, 124), (128, 126, 123, 125), (130, 131, 128, 127), (131, 129, 126, 128), (99, 101, 131, 130), (101, 100, 129, 131), (111, 114, 137, 138), (114, 117, 136, 137), (126, 129, 132, 133), (123, 126, 133, 134), (108, 111, 138, 139), (129, 100, 142, 132), (102, 105, 140, 141), (105, 108, 139, 140), (117, 120, 135, 136), (141, 140, 139, 138, 137, 136, 135, 134, 133, 132, 142)])
_uv = me_circle.uv_layers.new(name='UVMap')
_uv.uv.foreach_set('vector', [0.0854, 0.7152, 0.07448, 0.7152, 0.07447, 0.7024, 0.08538, 0.7024, 0.08538, 0.751, 0.07446, 0.751, 0.07449, 0.7383, 0.08541, 0.7383, 0.08545, 0.727, 0.07453, 0.727, 0.07448, 0.7152, 0.0854, 0.7152, 0.08543, 0.7741, 0.07452, 0.7741, 0.07462, 0.7637, 0.08554, 0.7637, 0.08538, 0.7864, 0.07446, 0.7864, 0.07452, 0.7741, 0.08543, 0.7741, 0.08538, 0.7993, 0.07446, 0.7993, 0.07446, 0.7864, 0.08538, 0.7864, 0.08543, 0.8115, 0.07452, 0.8115, 0.07446, 0.7993, 0.08538, 0.7993, 0.08554, 0.8219, 0.07462, 0.8219, 0.07452, 0.8115, 0.08543, 0.8115, 0.08541, 0.7383, 0.07449, 0.7383, 0.07457, 0.727, 0.08549, 0.727, 0.08549, 0.727, 0.1608, 0.727, 0.1608, 0.7383, 0.08541, 0.7383, 0.08538, 0.7024, 0.1607, 0.7024, 0.1607, 0.7152, 0.0854, 0.7152, 0.08541, 0.7383, 0.1608, 0.7383, 0.1607, 0.751, 0.08538, 0.751, 0.0854, 0.7152, 0.1607, 0.7152, 0.1608, 0.727, 0.08545, 0.727, 0.08538, 0.751, 0.1607, 0.751, 0.1607, 0.7637, 0.0854, 0.7637, 0.08554, 0.7637, 0.1609, 0.7637, 0.1608, 0.7741, 0.08543, 0.7741, 0.08543, 0.7741, 0.1608, 0.7741, 0.1607, 0.7864, 0.08538, 0.7864, 0.08538, 0.7864, 0.1607, 0.7864, 0.1607, 0.7993, 0.08538, 0.7993, 0.08538, 0.7993, 0.1607, 0.7993, 0.1608, 0.8115, 0.08543, 0.8115, 0.08543, 0.8115, 0.1608, 0.8115, 0.1609, 0.8219, 0.08554, 0.8219, 0.1608, 0.8115, 0.2042, 0.8023, 0.2043, 0.8076, 0.1609, 0.8219, 0.1608, 0.727, 0.2043, 0.7394, 0.2042, 0.7451, 0.1608, 0.7383, 0.1607, 0.7024, 0.2042, 0.7036, 0.2042, 0.7101, 0.1607, 0.7152, 0.1608, 0.7383, 0.2042, 0.7451, 0.2042, 0.7515, 0.1607, 0.751, 0.1607, 0.7152, 0.2042, 0.7101, 0.2042, 0.7161, 0.1608, 0.727, 0.1607, 0.751, 0.2042, 0.7515, 0.2042, 0.758, 0.1607, 0.7637, 0.1609, 0.7637, 0.2043, 0.7781, 0.2042, 0.7834, 0.1608, 0.7741, 0.1608, 0.7741, 0.2042, 0.7834, 0.2042, 0.7896, 0.1607, 0.7864, 0.1607, 0.7864, 0.2042, 0.7896, 0.2042, 0.7961, 0.1607, 0.7993, 0.1607, 0.7993, 0.2042, 0.7961, 0.2042, 0.8023, 0.1608, 0.8115, 0.2042, 0.7834, 0.3998, 0.7834, 0.3998, 0.7896, 0.2042, 0.7896, 0.2042, 0.7896, 0.3998, 0.7896, 0.3998, 0.7961, 0.2042, 0.7961, 0.2042, 0.7961, 0.3998, 0.7961, 0.3998, 0.8023, 0.2042, 0.8023, 0.2042, 0.8023, 0.3998, 0.8023, 0.3999, 0.8076, 0.2043, 0.8076, 0.2043, 0.7394, 0.3998, 0.7394, 0.3998, 0.7451, 0.2042, 0.7451, 0.2042, 0.7036, 0.3997, 0.7036, 0.3998, 0.7101, 0.2042, 0.7101, 0.2042, 0.7451, 0.3998, 0.7451, 0.3998, 0.7515, 0.2042, 0.7515, 0.2042, 0.7101, 0.3998, 0.7101, 0.3998, 0.7161, 0.2042, 0.7161, 0.2042, 0.7515, 0.3998, 0.7515, 0.3998, 0.758, 0.2042, 0.758, 0.2043, 0.7781, 0.3999, 0.7781, 0.3998, 0.7834, 0.2042, 0.7834, 0.3998, 0.7394, 0.4192, 0.7354, 0.4191, 0.7429, 0.3998, 0.7451, 0.3997, 0.7036, 0.4191, 0.7032, 0.4191, 0.7118, 0.3998, 0.7101, 0.3998, 0.7451, 0.4191, 0.7429, 0.4191, 0.7513, 0.3998, 0.7515, 0.3998, 0.7101, 0.4191, 0.7118, 0.4191, 0.7197, 0.3998, 0.7161, 0.3998, 0.7515, 0.4191, 0.7513, 0.4191, 0.7599, 0.3998, 0.758, 0.3999, 0.7781, 0.4192, 0.7734, 0.4191, 0.7804, 0.3998, 0.7834, 0.3998, 0.7834, 0.4191, 0.7804, 0.4191, 0.7885, 0.3998, 0.7896, 0.3998, 0.7896, 0.4191, 0.7885, 0.4191, 0.7971, 0.3998, 0.7961, 0.3998, 0.7961, 0.4191, 0.7971, 0.4191, 0.8053, 0.3998, 0.8023, 0.3998, 0.8023, 0.4191, 0.8053, 0.4192, 0.8122, 0.3999, 0.8076, 0.4191, 0.7971, 0.5102, 0.7971, 0.5103, 0.8053, 0.4191, 0.8053, 0.4191, 0.8053, 0.5103, 0.8053, 0.5103, 0.8122, 0.4192, 0.8122, 0.4192, 0.7354, 0.5103, 0.7354, 0.5102, 0.7429, 0.4191, 0.7429, 0.4191, 0.7032, 0.5102, 0.7032, 0.5102, 0.7118, 0.4191, 0.7118, 0.4191, 0.7429, 0.5102, 0.7429, 0.5102, 0.7513, 0.4191, 0.7513, 0.4191, 0.7118, 0.5102, 0.7118, 0.5103, 0.7197, 0.4191, 0.7197, 0.4192, 0.7734, 0.5103, 0.7734, 0.5103, 0.7804, 0.4191, 0.7804, 0.4191, 0.7804, 0.5103, 0.7804, 0.5102, 0.7885, 0.4191, 0.7885, 0.4191, 0.7885, 0.5102, 0.7885, 0.5102, 0.7971, 0.4191, 0.7971, 0.4191, 0.7513, 0.5102, 0.7513, 0.5102, 0.7599, 0.4191, 0.7599, 0.1935, 0.6966, 0.199, 0.6943, 0.2002, 0.7018, 0.1945, 0.7024, 0.5159, 0.7112, 0.5102, 0.7118, 0.5102, 0.7032, 0.5159, 0.7034, 0.1908, 0.6913, 0.1954, 0.6875, 0.199, 0.6943, 0.1935, 0.6966, 0.516, 0.7184, 0.5103, 0.7197, 0.5102, 0.7118, 0.5159, 0.7112, 0.1865, 0.6872, 0.1899, 0.6821, 0.1954, 0.6875, 0.1908, 0.6913, 0.516, 0.7814, 0.5103, 0.7804, 0.5103, 0.7734, 0.516, 0.7751, 0.1811, 0.6845, 0.1829, 0.6786, 0.1899, 0.6821, 0.1865, 0.6872, 0.5159, 0.7889, 0.5102, 0.7885, 0.5103, 0.7804, 0.516, 0.7814, 0.1752, 0.6836, 0.1752, 0.6774, 0.1829, 0.6786, 0.1811, 0.6845, 0.5159, 0.7967, 0.5102, 0.7971, 0.5102, 0.7885, 0.5159, 0.7889, 0.1692, 0.6845, 0.1674, 0.6786, 0.1752, 0.6774, 0.1752, 0.6836, 0.516, 0.8042, 0.5103, 0.8053, 0.5102, 0.7971, 0.5159, 0.7967, 0.1638, 0.6872, 0.1604, 0.6821, 0.1674, 0.6786, 0.1692, 0.6845, 0.516, 0.8106, 0.5103, 0.8122, 0.5103, 0.8053, 0.516, 0.8042, 0.1595, 0.6913, 0.1549, 0.6875, 0.1604, 0.6821, 0.1638, 0.6872, 0.516, 0.7437, 0.5102, 0.7429, 0.5103, 0.7354, 0.516, 0.7368, 0.1568, 0.6966, 0.1513, 0.6943, 0.1549, 0.6875, 0.1595, 0.6913, 0.5159, 0.7514, 0.5102, 0.7513, 0.5102, 0.7429, 0.516, 0.7437, 0.1558, 0.7024, 0.1501, 0.7018, 0.1513, 0.6943, 0.1568, 0.6966, 0.5159, 0.7592, 0.5102, 0.7599, 0.5102, 0.7513, 0.5159, 0.7514, 0.2047, 0.6852, 0.2046, 0.6937, 0.2002, 0.6938, 0.2003, 0.6852, 0.2054, 0.6689, 0.2054, 0.6774, 0.1994, 0.6774, 0.1994, 0.6689, 0.2003, 0.7023, 0.2002, 0.6938, 0.2042, 0.6938, 0.2043, 0.7024, 0.2095, 0.7024, 0.2094, 0.6938, 0.2153, 0.6938, 0.2154, 0.7023, 0.2101, 0.6852, 0.2101, 0.6937, 0.2046, 0.6937, 0.2047, 0.6852, 0.2112, 0.6689, 0.2112, 0.6774, 0.2054, 0.6774, 0.2054, 0.6689, 0.1936, 0.6689, 0.1936, 0.6774, 0.1887, 0.6774, 0.1887, 0.6689, 0.2161, 0.6689, 0.2161, 0.6774, 0.2112, 0.6774, 0.2112, 0.6689, 0.1994, 0.6689, 0.1994, 0.6774, 0.1936, 0.6774, 0.1936, 0.6689, 0.2043, 0.7024, 0.2042, 0.6938, 0.2094, 0.6938, 0.2095, 0.7024, 0.0854, 0.7637, 0.07448, 0.7637, 0.07446, 0.751, 0.08538, 0.751, 0.09936, 0.6967, 0.08934, 0.6918, 0.08934, 0.6918, 0.09936, 0.6967, 0.7098, 0.9398, 0.7182, 0.9371, 0.727, 0.9371, 0.7354, 0.9398, 0.7425, 0.945, 0.7477, 0.9521, 0.7504, 0.9605, 0.7504, 0.9693, 0.7477, 0.9777, 0.7425, 0.9848, 0.7027, 0.945, 0.07448, 0.7152, 0.07085, 0.7148, 0.07084, 0.7025, 0.07447, 0.7024, 0.1481, 0.6757, 0.1446, 0.6743, 0.1464, 0.6635, 0.1501, 0.6638, 0.07453, 0.727, 0.07091, 0.7262, 0.07085, 0.7148, 0.07448, 0.7152, 0.1425, 0.6865, 0.1395, 0.684, 0.1446, 0.6743, 0.1481, 0.6757, 0.07452, 0.7741, 0.07089, 0.7748, 0.07099, 0.7648, 0.07462, 0.7637, 0.1338, 0.695, 0.1316, 0.6918, 0.1395, 0.684, 0.1425, 0.6865, 0.07446, 0.7864, 0.07084, 0.7866, 0.07089, 0.7748, 0.07452, 0.7741, 0.1227, 0.7005, 0.1216, 0.6967, 0.1316, 0.6918, 0.1338, 0.695, 0.07446, 0.7993, 0.07084, 0.799, 0.07084, 0.7866, 0.07446, 0.7864, 0.1105, 0.7024, 0.1105, 0.6984, 0.1216, 0.6967, 0.1227, 0.7005, 0.07452, 0.8115, 0.07089, 0.8108, 0.07084, 0.799, 0.07446, 0.7993, 0.09822, 0.7005, 0.09936, 0.6967, 0.1105, 0.6984, 0.1105, 0.7024, 0.07462, 0.8219, 0.07099, 0.8208, 0.07089, 0.8108, 0.07452, 0.8115, 0.08717, 0.695, 0.08934, 0.6918, 0.09936, 0.6967, 0.09822, 0.7005, 0.07449, 0.7383, 0.07087, 0.7388, 0.07094, 0.7279, 0.07457, 0.727, 0.07841, 0.6865, 0.08139, 0.684, 0.08934, 0.6918, 0.08717, 0.695, 0.07446, 0.751, 0.07084, 0.751, 0.07087, 0.7388, 0.07449, 0.7383, 0.07278, 0.6757, 0.07629, 0.6743, 0.08139, 0.684, 0.07841, 0.6865, 0.07448, 0.7637, 0.07086, 0.7633, 0.07084, 0.751, 0.07446, 0.751, 0.07084, 0.6638, 0.07453, 0.6635, 0.07629, 0.6743, 0.07278, 0.6757, 0.1316, 0.6918, 0.1216, 0.6967, 0.1216, 0.6967, 0.1316, 0.6918, 0.1216, 0.6967, 0.1105, 0.6984, 0.1105, 0.6984, 0.1216, 0.6967, 0.08139, 0.684, 0.07629, 0.6743, 0.07629, 0.6743, 0.08139, 0.684, 0.08934, 0.6918, 0.08139, 0.684, 0.08139, 0.684, 0.08934, 0.6918, 0.1395, 0.684, 0.1316, 0.6918, 0.1316, 0.6918, 0.1395, 0.684, 0.07629, 0.6743, 0.07453, 0.6635, 0.07453, 0.6635, 0.07629, 0.6743, 0.1464, 0.6635, 0.1446, 0.6743, 0.1446, 0.6743, 0.1464, 0.6635, 0.1446, 0.6743, 0.1395, 0.684, 0.1395, 0.684, 0.1446, 0.6743, 0.1105, 0.6984, 0.09936, 0.6967, 0.09936, 0.6967, 0.1105, 0.6984, 0.7597, 0.974, 0.7521, 0.9795, 0.7432, 0.9824, 0.7339, 0.9824, 0.725, 0.9795, 0.7174, 0.974, 0.7119, 0.9664, 0.709, 0.9575, 0.709, 0.9482, 0.7119, 0.9393, 0.7174, 0.9317])
me_circle.materials.append(mat_priklad)
me_circle.update()
me_cube_005 = bpy.data.meshes.new('Cube.005')
me_cube_005.from_pydata([(0.0, 0.1954, 0.1025), (0.0, 0.1954, -0.1025), (0.0, -0.1954, 0.1025), (0.0, -0.1954, -0.1025), (0.05804, -0.1395, -0.07313), (0.05804, -0.1395, 0.07313), (0.05804, 0.1395, -0.07313), (0.05804, 0.1395, 0.07313), (0.0, -0.1395, -0.07313), (0.0, -0.1395, 0.07313), (0.0, 0.1395, -0.07313), (0.0, 0.1395, 0.07313), (0.05804, 0.1625, 0.08518), (0.04825, 0.1954, 0.1025), (0.05518, 0.1858, 0.0974), (0.04825, 0.1954, -0.1025), (0.05804, 0.1625, -0.08518), (0.05518, 0.1858, -0.0974), (0.04825, -0.1954, -0.1025), (0.05804, -0.1625, -0.08518), (0.05518, -0.1858, -0.0974), (0.05804, -0.1625, 0.08518), (0.04825, -0.1954, 0.1025), (0.05518, -0.1858, 0.0974)], [], [(5, 4, 19, 21), (5, 7, 11, 9), (7, 5, 21, 12), (4, 6, 16, 19), (15, 13, 0, 1), (13, 22, 2, 0), (22, 18, 3, 2), (18, 15, 1, 3), (7, 6, 10, 11), (4, 5, 9, 8), (6, 4, 8, 10), (13, 15, 17, 14), (14, 17, 16, 12), (19, 16, 17, 20), (20, 17, 15, 18), (12, 21, 23, 14), (14, 23, 22, 13), (21, 19, 20, 23), (23, 20, 18, 22), (6, 7, 12, 16)])
_uv = me_cube_005.uv_layers.new(name='UVMap')
_uv.uv.foreach_set('vector', [0.5257, 0.6763, 0.4766, 0.6763, 0.4725, 0.6691, 0.5298, 0.6691, 0.5551, 0.6621, 0.5551, 0.7559, 0.5356, 0.7559, 0.5356, 0.6621, 0.5257, 0.7636, 0.5257, 0.6763, 0.5298, 0.6691, 0.5298, 0.7708, 0.4766, 0.6763, 0.4766, 0.7636, 0.4725, 0.7708, 0.4725, 0.6691, 0.5746, 0.731, 0.5746, 0.6621, 0.5909, 0.6621, 0.5909, 0.731, 0.432, 0.7935, 0.432, 0.6621, 0.4482, 0.6621, 0.4482, 0.7935, 0.5518, 0.7559, 0.5518, 0.8248, 0.5356, 0.8248, 0.5356, 0.7559, 0.4644, 0.6621, 0.4644, 0.7935, 0.4482, 0.7935, 0.4482, 0.6621, 0.5737, 0.7559, 0.5737, 0.805, 0.5542, 0.805, 0.5542, 0.7559, 0.5737, 0.805, 0.5737, 0.7559, 0.5932, 0.7559, 0.5932, 0.805, 0.5551, 0.7559, 0.5551, 0.6621, 0.5746, 0.6621, 0.5746, 0.7559, 0.5356, 0.7823, 0.4667, 0.7823, 0.4684, 0.7784, 0.5339, 0.7784, 0.5339, 0.7784, 0.4684, 0.7784, 0.4725, 0.7708, 0.5298, 0.7708, 0.4725, 0.6691, 0.4725, 0.7708, 0.4684, 0.7784, 0.4684, 0.6621, 0.4667, 0.6654, 0.4667, 0.7902, 0.4644, 0.7935, 0.4644, 0.6621, 0.5298, 0.7708, 0.5298, 0.6691, 0.5339, 0.6621, 0.5339, 0.7784, 0.4296, 0.7902, 0.4296, 0.6654, 0.432, 0.6621, 0.432, 0.7935, 0.5298, 0.6691, 0.4725, 0.6691, 0.4684, 0.6621, 0.5339, 0.6621, 0.5542, 0.7576, 0.5542, 0.8231, 0.5518, 0.8248, 0.5518, 0.7559, 0.4766, 0.7636, 0.5257, 0.7636, 0.5298, 0.7708, 0.4725, 0.7708])
me_cube_005.materials.append(mat_priklad)
me_cube_005.update()
me_cube = bpy.data.meshes.new('Cube')
me_cube.from_pydata([(-0.2803, -0.2803, -1.0), (-1.0, -1.0, 1.0), (-0.2803, 0.2803, -1.0), (-1.0, 1.0, 1.0), (0.2803, -0.2803, -1.0), (1.0, -1.0, 1.0), (0.2803, 0.2803, -1.0), (1.0, 1.0, 1.0)], [], [(0, 1, 3, 2), (2, 3, 7, 6), (6, 7, 5, 4), (4, 5, 1, 0), (2, 6, 4, 0), (7, 3, 1, 5)])
_uv = me_cube.uv_layers.new(name='UVMap')
_uv.uv.foreach_set('vector', [0.375, 0.0, 0.625, 0.0, 0.625, 0.25, 0.375, 0.25, 0.375, 0.25, 0.625, 0.25, 0.625, 0.5, 0.375, 0.5, 0.375, 0.5, 0.625, 0.5, 0.625, 0.75, 0.375, 0.75, 0.375, 0.75, 0.625, 0.75, 0.625, 1.0, 0.375, 1.0, 0.125, 0.5, 0.375, 0.5, 0.375, 0.75, 0.125, 0.75, 0.625, 0.5, 0.875, 0.5, 0.875, 0.75, 0.625, 0.75])
me_cube.materials.append(mat_metal)
me_cube.update()

# ---- objects
ob_empty = bpy.data.objects.new('Empty', None)
ob_base = bpy.data.objects.new('base', me_cube_002)
ob_dulo = bpy.data.objects.new('dulo', me_cube_003)
ob_magaz = bpy.data.objects.new('magaz', me_cube_004)
ob_scope = bpy.data.objects.new('scope', me_circle)
ob_scope_holder = bpy.data.objects.new('scope_holder', me_cube_005)
ob_trigger = bpy.data.objects.new('trigger', me_cube)
ob_empty_001 = bpy.data.objects.new('Empty.001', None)

# ---- transforms, parenting, visibility, modifiers, constraints
ob_empty.location = (0.0, 0.0, 0.0)
ob_empty.rotation_euler = (1.571, -0.0, 1.571)
ob_empty.empty_display_type = 'IMAGE'
ob_empty.empty_display_size = 5.0
ob_empty.use_empty_image_alpha = True
ob_empty.color = (1.0, 1.0, 1.0, 0.4488)
ob_base.location = (1.817e-17, 0.448, 0.08181)
_m = ob_base.modifiers.new('Mirror', 'MIRROR')
_m.use_clip = True
ob_dulo.location = (3.833e-17, -0.9164, 0.1726)
_m = ob_dulo.modifiers.new('Mirror', 'MIRROR')
_m.use_clip = True
ob_magaz.location = (-2.599e-17, -0.5629, -0.117)
ob_magaz.rotation_euler = (0.07758, 1.721e-17, 6.679e-19)
_m = ob_magaz.modifiers.new('Mirror', 'MIRROR')
_m.use_clip = True
ob_scope.location = (0.0, 0.0, 0.3392)
ob_scope.rotation_euler = (-1.571, -2.22e-16, 2.22e-16)
_m = ob_scope.modifiers.new('Mirror', 'MIRROR')
_m.use_clip = True
ob_scope_holder.location = (6.195e-17, -0.5609, 0.279)
_m = ob_scope_holder.modifiers.new('Mirror', 'MIRROR')
_m.use_clip = True
ob_trigger.location = (1.061e-17, -0.9231, -0.08154)
ob_trigger.rotation_euler = (0.3815, -8.268e-17, -1.597e-17)
ob_trigger.scale = (0.03621, 0.0249, 0.05833)
ob_empty_001.location = (0.6517, 0.0, 0.0)
ob_empty_001.rotation_euler = (1.571, -0.02104, -2.828e-09)
ob_empty_001.empty_display_type = 'IMAGE'
ob_empty_001.empty_display_size = 5.0

# ---- collection membership
col_collection.objects.link(ob_empty)
col_collection.objects.link(ob_base)
col_collection.objects.link(ob_dulo)
col_collection.objects.link(ob_magaz)
col_collection.objects.link(ob_scope)
col_collection.objects.link(ob_scope_holder)
col_collection.objects.link(ob_trigger)
col_collection.objects.link(ob_empty_001)

# ---- scene / render settings (as saved in the file)
scene.frame_start = 1; scene.frame_end = 250; scene.frame_set(180)
scene.render.engine = 'BLENDER_EEVEE_NEXT'
scene.cycles.sampling_pattern = 'TABULATED_SOBOL'
scene.view_settings.view_transform = 'Filmic'
bpy.context.view_layer.update()

# ---- added for rendering (the .blend has no active camera): camera
cam_auto = bpy.data.cameras.new('AutoCamera')
cam_auto.lens = 50.0
cam_auto.sensor_width = 36.0
cam_auto.clip_end = 1000.0
ob_auto_camera = bpy.data.objects.new('AutoCamera', cam_auto)
scene.collection.objects.link(ob_auto_camera)
ob_auto_camera.location = (3.84207, -4.57655, 3.16658)
ob_auto_camera.rotation_euler = (1.09748, -7.21219e-08, 0.694738)
scene.camera = ob_auto_camera
bpy.context.view_layer.update()
